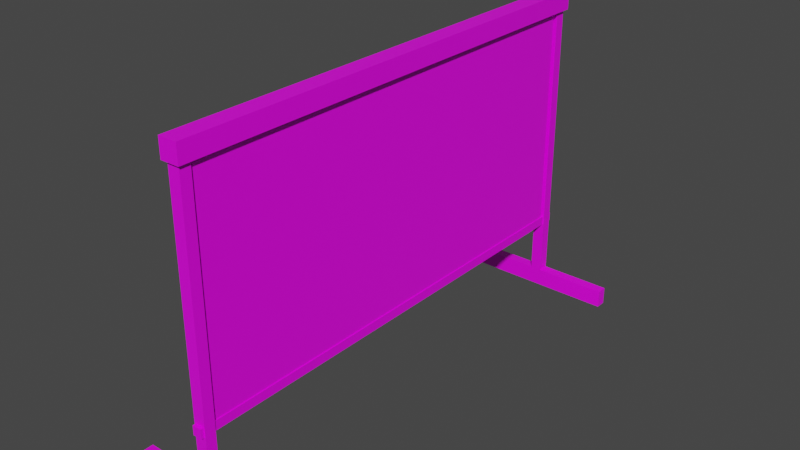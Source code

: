 # Source: billboard_03.blend  (saved by Blender 2.82.7; exported with 4.5.12 LTS)
import bpy
from mathutils import Matrix  # noqa: F401  (used for matrix-valued properties, if any)

bpy.ops.wm.read_factory_settings(use_empty=True)
scene = bpy.context.scene
scene.name = 'Scene'

# ---- collections
col_collection = bpy.data.collections.new('Collection'); scene.collection.children.link(col_collection)

# ---- images (referenced by path relative to the original .blend; pixels are not part of the script)
import os
ASSET_DIR = os.environ.get("B2B_ASSET_DIR", "")  # directory of the original .blend (textures are referenced by path, not embedded)
HERE = os.path.dirname(os.path.abspath(__file__))  # packed textures are extracted next to this script under _unpacked/

def load_image(name, relpath, width, height, colorspace="sRGB"):
    """Load a texture the original file referenced (path relative to the .blend, or extracted next to this script)."""
    p = next((c for c in (os.path.join(HERE, relpath), os.path.join(ASSET_DIR, relpath)) if relpath and os.path.exists(c)), "")
    if p:
        img = bpy.data.images.load(p, check_existing=True)
        img.name = name
    else:  # same state as the original file: an image datablock whose file is absent (Cycles renders it pink)
        img = bpy.data.images.new(name, width, height)
        img.source = "FILE"
        img.filepath = "//" + (relpath or name)
    img.colorspace_settings.name = colorspace
    return img
img_4x4_texture_png = load_image('4x4_texture.png', '4x4_texture.png', 1024, 1024, 'sRGB')

# ---- materials (node trees are filled in below, after node groups)
mat_base_material = bpy.data.materials.new('base_Material')
mat_base_material.alpha_threshold = 0.0
mat_base_material.use_transparent_shadow = False
mat_base_material.line_color = (0.0, 0.0, 0.0, 1.0)

# ---- material node trees
mat_base_material.use_nodes = True; mat_base_material.node_tree.nodes.clear()
_N = mat_base_material.node_tree.nodes; _L = mat_base_material.node_tree.links
n0 = _N.new('ShaderNodeOutputMaterial'); n0.name = 'Material Output'; n0.location = (300, 300)
n1 = _N.new('ShaderNodeBsdfPrincipled'); n1.name = 'Principled BSDF'; n1.location = (10, 300)
n1.distribution = 'GGX'
n1.subsurface_method = 'BURLEY'
n1.inputs[2].default_value = 0.4
n1.inputs[3].default_value = 1.45
n1.inputs[27].default_value = (0.0, 0.0, 0.0, 1.0)
n1.inputs[28].default_value = 1.0
n2 = _N.new('ShaderNodeTexImage'); n2.name = 'Image Texture'; n2.location = (-343, 208)
n2.image = img_4x4_texture_png
n2.interpolation = 'Closest'
_L.new(n1.outputs[0], n0.inputs[0])
_L.new(n2.outputs[0], n1.inputs[0])
n0.is_active_output = True

# ---- world
world_world = bpy.data.worlds.new('World'); scene.world = world_world
world_world.use_nodes = True; world_world.node_tree.nodes.clear()
_N = world_world.node_tree.nodes; _L = world_world.node_tree.links
n0 = _N.new('ShaderNodeOutputWorld'); n0.name = 'World Output'; n0.location = (300, 300)
n1 = _N.new('ShaderNodeBackground'); n1.name = 'Background'; n1.location = (10, 300)
n1.inputs[0].default_value = (0.05088, 0.05088, 0.05088, 1.0)
_L.new(n1.outputs[0], n0.inputs[0])
n0.is_active_output = True
world_world.color = (0.05088, 0.05088, 0.05088)
world_world.use_sun_shadow = False
world_world.sun_shadow_jitter_overblur = 0.0

# ---- meshes
me_cube_008 = bpy.data.meshes.new('Cube.008')
me_cube_008.from_pydata([(-0.1153, -3.804, -2.845), (-0.1153, -3.804, 2.845), (0.1153, -4.034, -2.845), (0.1153, -4.034, 2.845), (0.1153, -3.804, -3.053), (0.1153, -4.034, -3.053), (-0.1153, -4.034, -3.053), (-0.1153, -3.804, -3.053), (0.1153, -4.034, 3.053), (-0.1153, -4.034, 3.053), (0.1153, -3.804, 3.053), (-0.1153, -3.804, 3.053), (0.1153, -3.804, -2.845), (0.1153, -3.804, 2.845), (-0.1153, -4.034, 2.845), (-0.1153, -4.034, -2.845), (0.07322, -3.804, 2.883), (-0.07322, -3.804, 2.883), (-0.07322, -3.804, -3.015), (-0.07322, -3.804, -2.883), (0.07322, -3.804, -3.015), (0.07322, -3.804, -2.883), (0.07322, -3.804, 3.015), (-0.07322, -3.804, 3.015), (-0.07322, -9.537e-07, 3.015), (0.07322, -9.537e-07, 3.015), (-0.07322, -9.537e-07, -2.883), (0.07322, -9.537e-07, -2.883), (0.07322, -9.537e-07, -3.015), (-0.07322, -9.537e-07, -3.015), (-0.07322, -9.537e-07, 2.883), (0.07322, -9.537e-07, 2.883), (-0.05778, -0.913, -2.845), (-0.05778, -0.913, 2.845), (0.05778, -1.029, -2.845), (0.05778, -1.029, 2.845), (0.05778, -0.913, -3.053), (0.05778, -1.029, -3.053), (-0.05778, -1.029, -3.053), (-0.05778, -0.913, -3.053), (0.05778, -1.029, 3.053), (-0.05778, -1.029, 3.053), (0.05778, -0.913, 3.053), (-0.05778, -0.913, 3.053), (0.05778, -0.913, -2.845), (0.05778, -0.913, 2.845), (-0.05778, -1.029, 2.845), (-0.05778, -1.029, -2.845), (-0.0467, -3.752, -2.845), (-0.0467, -3.752, 2.845), (0.0467, -3.752, -2.845), (0.0467, -3.752, 2.845), (-0.0467, -0.9757, 2.845), (-0.0467, -0.9757, -2.845), (0.0467, -0.9757, 2.845), (0.0467, -0.9757, -2.845), (-0.07322, -0.2225, 2.883), (0.07322, -0.2225, 2.883), (0.07322, -0.2225, 3.015), (-0.07322, -0.2225, 3.015), (0.07322, -0.2225, -3.015), (0.07322, -0.2225, -2.883), (-0.07322, -0.2225, -3.015), (-0.07322, -0.2225, -2.883), (-0.9912, -9.537e-07, -2.883), (-0.9912, -9.537e-07, -3.015), (0.9912, -9.537e-07, 3.015), (0.9912, -9.537e-07, 2.883), (0.9912, -9.537e-07, -2.883), (0.9912, -9.537e-07, -3.015), (-0.9912, -9.537e-07, 3.015), (-0.9912, -9.537e-07, 2.883), (0.9912, -0.2225, -3.015), (-0.9912, -0.2225, 2.883), (-0.9912, -0.2225, -3.015), (-0.9912, -0.2225, -2.883), (0.9912, -0.2225, 2.883), (0.9912, -0.2225, 3.015), (-0.9912, -0.2225, 3.015), (0.9912, -0.2225, -2.883)], [], [(12, 0, 1, 13), (4, 5, 6, 7), (3, 13, 10, 8), (14, 3, 8, 9), (4, 7, 18, 20), (1, 14, 9, 11), (0, 12, 21, 19), (0, 15, 14, 1), (7, 6, 15, 0), (8, 10, 11, 9), (10, 13, 16, 22), (2, 12, 13, 3), (15, 2, 3, 14), (7, 0, 19, 18), (13, 1, 17, 16), (1, 11, 23, 17), (11, 10, 22, 23), (57, 56, 30, 31), (6, 5, 2, 15), (12, 4, 20, 21), (5, 4, 12, 2), (61, 60, 72, 79), (31, 30, 24, 25), (28, 29, 26, 27), (60, 62, 29, 28), (26, 29, 65, 64), (59, 58, 25, 24), (58, 57, 76, 77), (30, 56, 73, 71), (63, 61, 27, 26), (44, 32, 33, 45), (36, 37, 38, 39), (35, 45, 42, 40), (46, 35, 40, 41), (33, 46, 41, 43), (32, 47, 46, 33), (39, 38, 47, 32), (40, 42, 43, 41), (34, 44, 45, 35), (47, 34, 35, 46), (42, 45, 33, 43), (38, 37, 34, 47), (36, 39, 32, 44), (37, 36, 44, 34), (50, 51, 49, 48), (55, 53, 52, 54), (50, 48, 53, 55), (51, 50, 55, 54), (49, 51, 54, 52), (48, 49, 52, 53), (17, 23, 59, 56), (23, 22, 58, 59), (22, 16, 57, 58), (16, 17, 56, 57), (19, 21, 61, 63), (18, 19, 63, 62), (20, 18, 62, 60), (21, 20, 60, 61), (79, 72, 69, 68), (77, 76, 67, 66), (74, 75, 64, 65), (73, 78, 70, 71), (29, 62, 74, 65), (31, 25, 66, 67), (57, 31, 67, 76), (27, 61, 79, 68), (28, 27, 68, 69), (25, 58, 77, 66), (24, 30, 71, 70), (59, 24, 70, 78), (63, 26, 64, 75), (60, 28, 69, 72), (56, 59, 78, 73), (62, 63, 75, 74)])
_uv = me_cube_008.uv_layers.new(name='UVMap')
_uv.uv.foreach_set('vector', [0.6189, 0.872, 0.6189, 0.872, 0.6189, 0.872, 0.6189, 0.872, 0.6189, 0.872, 0.6189, 0.872, 0.6189, 0.872, 0.6189, 0.872, 0.6189, 0.872, 0.6189, 0.872, 0.6189, 0.872, 0.6189, 0.872, 0.6189, 0.872, 0.6189, 0.872, 0.6189, 0.872, 0.6189, 0.872, 0.6189, 0.872, 0.6189, 0.872, 0.6189, 0.872, 0.6189, 0.872, 0.6189, 0.872, 0.6189, 0.872, 0.6189, 0.872, 0.6189, 0.872, 0.6189, 0.872, 0.6189, 0.872, 0.6189, 0.872, 0.6189, 0.872, 0.6189, 0.872, 0.6189, 0.872, 0.6189, 0.872, 0.6189, 0.872, 0.6189, 0.872, 0.6189, 0.872, 0.6189, 0.872, 0.6189, 0.872, 0.6189, 0.872, 0.6189, 0.872, 0.6189, 0.872, 0.6189, 0.872, 0.6189, 0.872, 0.6189, 0.872, 0.6189, 0.872, 0.6189, 0.872, 0.6189, 0.872, 0.6189, 0.872, 0.6189, 0.872, 0.6189, 0.872, 0.6189, 0.872, 0.6189, 0.872, 0.6189, 0.872, 0.6189, 0.872, 0.6189, 0.872, 0.6189, 0.872, 0.6189, 0.872, 0.6189, 0.872, 0.6189, 0.872, 0.6189, 0.872, 0.6189, 0.872, 0.6189, 0.872, 0.6189, 0.872, 0.6189, 0.872, 0.6189, 0.872, 0.6189, 0.872, 0.6189, 0.872, 0.6189, 0.872, 0.6189, 0.872, 0.6189, 0.872, 0.6189, 0.872, 0.6189, 0.872, 0.6189, 0.872, 0.6189, 0.872, 0.6189, 0.872, 0.6189, 0.872, 0.6189, 0.872, 0.6189, 0.872, 0.6189, 0.872, 0.6189, 0.872, 0.6189, 0.872, 0.6189, 0.872, 0.6189, 0.872, 0.6189, 0.872, 0.6189, 0.872, 0.6189, 0.872, 0.6189, 0.872, 0.6189, 0.872, 0.6189, 0.872, 0.6189, 0.872, 0.6189, 0.872, 0.6189, 0.872, 0.6189, 0.872, 0.6189, 0.872, 0.6189, 0.872, 0.6189, 0.872, 0.6189, 0.872, 0.6189, 0.872, 0.6189, 0.872, 0.6189, 0.872, 0.6189, 0.872, 0.6189, 0.872, 0.6189, 0.872, 0.6189, 0.872, 0.6189, 0.872, 0.6189, 0.872, 0.6189, 0.872, 0.6189, 0.872, 0.6189, 0.872, 0.6189, 0.872, 0.6189, 0.872, 0.6189, 0.872, 0.6189, 0.872, 0.6189, 0.872, 0.6189, 0.872, 0.6189, 0.872, 0.6189, 0.872, 0.6189, 0.872, 0.6189, 0.872, 0.6189, 0.872, 0.6189, 0.872, 0.6189, 0.872, 0.6189, 0.872, 0.6189, 0.872, 0.6189, 0.872, 0.6189, 0.872, 0.6189, 0.872, 0.6189, 0.872, 0.6189, 0.872, 0.6189, 0.872, 0.6189, 0.872, 0.6189, 0.872, 0.6189, 0.872, 0.6189, 0.872, 0.6189, 0.872, 0.6189, 0.872, 0.6189, 0.872, 0.6189, 0.872, 0.6189, 0.872, 0.6189, 0.872, 0.6189, 0.872, 0.6189, 0.872, 0.6189, 0.872, 0.6189, 0.872, 0.6189, 0.872, 0.6189, 0.872, 0.6189, 0.872, 0.6189, 0.872, 0.6189, 0.872, 0.6189, 0.872, 0.6189, 0.872, 0.6189, 0.872, 0.6189, 0.872, 0.6189, 0.872, 0.6189, 0.872, 0.6189, 0.872, 0.6189, 0.872, 0.6189, 0.872, 0.6189, 0.872, 0.6189, 0.872, 0.6189, 0.872, 0.6189, 0.872, 0.6189, 0.872, 0.6189, 0.872, 0.6189, 0.872, 0.6189, 0.872, 0.6189, 0.872, 0.6189, 0.872, 0.6189, 0.872, 0.6189, 0.872, 0.6189, 0.872, 0.6189, 0.872, 0.6189, 0.872, 0.6189, 0.872, 0.6189, 0.872, 0.6189, 0.872, 0.6189, 0.872, 0.6189, 0.872, 0.1507, 0.8627, 0.1507, 0.8627, 0.1507, 0.8627, 0.1507, 0.8627, 0.1507, 0.8627, 0.1507, 0.8627, 0.1507, 0.8627, 0.1507, 0.8627, 0.1507, 0.8627, 0.1507, 0.8627, 0.1507, 0.8627, 0.1507, 0.8627, 0.1507, 0.8627, 0.1507, 0.8627, 0.1507, 0.8627, 0.1507, 0.8627, 0.1507, 0.8627, 0.1507, 0.8627, 0.1507, 0.8627, 0.1507, 0.8627, 0.1507, 0.8627, 0.1507, 0.8627, 0.1507, 0.8627, 0.1507, 0.8627, 0.6189, 0.872, 0.6189, 0.872, 0.6189, 0.872, 0.6189, 0.872, 0.6189, 0.872, 0.6189, 0.872, 0.6189, 0.872, 0.6189, 0.872, 0.6189, 0.872, 0.6189, 0.872, 0.6189, 0.872, 0.6189, 0.872, 0.6189, 0.872, 0.6189, 0.872, 0.6189, 0.872, 0.6189, 0.872, 0.6189, 0.872, 0.6189, 0.872, 0.6189, 0.872, 0.6189, 0.872, 0.6189, 0.872, 0.6189, 0.872, 0.6189, 0.872, 0.6189, 0.872, 0.6189, 0.872, 0.6189, 0.872, 0.6189, 0.872, 0.6189, 0.872, 0.6189, 0.872, 0.6189, 0.872, 0.6189, 0.872, 0.6189, 0.872, 0.6189, 0.872, 0.6189, 0.872, 0.6189, 0.872, 0.6189, 0.872, 0.6189, 0.872, 0.6189, 0.872, 0.6189, 0.872, 0.6189, 0.872, 0.6189, 0.872, 0.6189, 0.872, 0.6189, 0.872, 0.6189, 0.872, 0.6189, 0.872, 0.6189, 0.872, 0.6189, 0.872, 0.6189, 0.872, 0.6189, 0.872, 0.6189, 0.872, 0.6189, 0.872, 0.6189, 0.872, 0.6189, 0.872, 0.6189, 0.872, 0.6189, 0.872, 0.6189, 0.872, 0.6189, 0.872, 0.6189, 0.872, 0.6189, 0.872, 0.6189, 0.872, 0.6189, 0.872, 0.6189, 0.872, 0.6189, 0.872, 0.6189, 0.872, 0.6189, 0.872, 0.6189, 0.872, 0.6189, 0.872, 0.6189, 0.872, 0.6189, 0.872, 0.6189, 0.872, 0.6189, 0.872, 0.6189, 0.872, 0.6189, 0.872, 0.6189, 0.872, 0.6189, 0.872, 0.6189, 0.872, 0.6189, 0.872, 0.6189, 0.872, 0.6189, 0.872, 0.6189, 0.872, 0.6189, 0.872, 0.6189, 0.872, 0.6189, 0.872, 0.6189, 0.872, 0.6189, 0.872, 0.6189, 0.872, 0.6189, 0.872, 0.6189, 0.872, 0.6189, 0.872, 0.6189, 0.872, 0.6189, 0.872, 0.6189, 0.872, 0.6189, 0.872, 0.6189, 0.872, 0.6189, 0.872, 0.6189, 0.872])
me_cube_008.materials.append(mat_base_material)
me_cube_008.use_remesh_preserve_volume = False
me_cube_008.use_remesh_preserve_attributes = False
me_cube_008.use_mirror_vertex_groups = False
me_cube_008.update()

# ---- objects
ob_billboard_03 = bpy.data.objects.new('billboard_03', me_cube_008)

# ---- transforms, parenting, visibility, modifiers, constraints
ob_billboard_03.location = (0.0, 0.0, 0.0)
ob_billboard_03.rotation_euler = (-1.571, -0.0, 0.0)
ob_billboard_03.lock_rotations_4d = False
ob_billboard_03.empty_display_type = 'ARROWS'
ob_billboard_03.lineart.crease_threshold = 0.0

# ---- collection membership
col_collection.objects.link(ob_billboard_03)

# ---- scene / render settings (as saved in the file)
scene.frame_start = 1; scene.frame_end = 250; scene.frame_set(1)
scene.render.engine = 'BLENDER_EEVEE_NEXT'
scene.cycles.use_denoising = False
scene.cycles.samples = 128
scene.cycles.sampling_pattern = 'TABULATED_SOBOL'
scene.cycles.use_adaptive_sampling = False
scene.cycles.use_light_tree = False
scene.view_settings.view_transform = 'Filmic'
bpy.context.view_layer.update()

# ---- added for rendering (the .blend has no active camera and no usable light): camera, sun
cam_auto = bpy.data.cameras.new('AutoCamera')
cam_auto.lens = 50.0
cam_auto.sensor_width = 36.0
cam_auto.clip_end = 1000.0
ob_auto_camera = bpy.data.objects.new('AutoCamera', cam_auto)
scene.collection.objects.link(ob_auto_camera)
ob_auto_camera.location = (7.01596, -8.41915, 7.62997)
ob_auto_camera.rotation_euler = (1.09748, -7.21219e-08, 0.694738)
scene.camera = ob_auto_camera
light_auto_sun = bpy.data.lights.new('AutoSun', 'SUN')
light_auto_sun.energy = 3.0
light_auto_sun.angle = 0.0523599
ob_auto_sun = bpy.data.objects.new('AutoSun', light_auto_sun)
scene.collection.objects.link(ob_auto_sun)
ob_auto_sun.rotation_euler = (0.872665, 0.174533, 0.523599)
bpy.context.view_layer.update()
